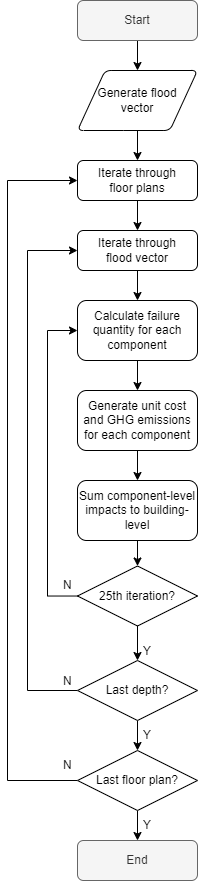

The diagram above was exported from draw.io. Its source (the exported page's mxGraphModel, read from the mxfile embedded in the PNG):
<mxGraphModel dx="1292" dy="974" grid="1" gridSize="10" guides="1" tooltips="1" connect="1" arrows="1" fold="1" page="1" pageScale="1" pageWidth="827" pageHeight="1169" math="0" shadow="0">
  <root>
    <mxCell id="WIyWlLk6GJQsqaUBKTNV-0" />
    <mxCell id="WIyWlLk6GJQsqaUBKTNV-1" parent="WIyWlLk6GJQsqaUBKTNV-0" />
    <mxCell id="EOtOVI_6m8V646GIV-XI-22" value="" style="edgeStyle=orthogonalEdgeStyle;rounded=0;orthogonalLoop=1;jettySize=auto;html=1;" edge="1" parent="WIyWlLk6GJQsqaUBKTNV-1" source="WIyWlLk6GJQsqaUBKTNV-3" target="EOtOVI_6m8V646GIV-XI-5">
      <mxGeometry relative="1" as="geometry" />
    </mxCell>
    <mxCell id="WIyWlLk6GJQsqaUBKTNV-3" value="Start" style="rounded=1;whiteSpace=wrap;html=1;fontSize=12;glass=0;strokeWidth=1;shadow=0;fillColor=#f5f5f5;fontColor=#333333;strokeColor=#666666;" parent="WIyWlLk6GJQsqaUBKTNV-1" vertex="1">
      <mxGeometry x="160" y="70" width="120" height="40" as="geometry" />
    </mxCell>
    <mxCell id="EOtOVI_6m8V646GIV-XI-43" style="edgeStyle=orthogonalEdgeStyle;rounded=0;orthogonalLoop=1;jettySize=auto;html=1;entryX=0.5;entryY=0;entryDx=0;entryDy=0;" edge="1" parent="WIyWlLk6GJQsqaUBKTNV-1" source="EOtOVI_6m8V646GIV-XI-4" target="EOtOVI_6m8V646GIV-XI-7">
      <mxGeometry relative="1" as="geometry" />
    </mxCell>
    <mxCell id="EOtOVI_6m8V646GIV-XI-4" value="Iterate through&lt;br&gt;floor plans" style="rounded=1;whiteSpace=wrap;html=1;fontSize=12;glass=0;strokeWidth=1;shadow=0;" vertex="1" parent="WIyWlLk6GJQsqaUBKTNV-1">
      <mxGeometry x="160" y="230" width="120" height="40" as="geometry" />
    </mxCell>
    <mxCell id="EOtOVI_6m8V646GIV-XI-21" value="" style="edgeStyle=orthogonalEdgeStyle;rounded=0;orthogonalLoop=1;jettySize=auto;html=1;" edge="1" parent="WIyWlLk6GJQsqaUBKTNV-1" source="EOtOVI_6m8V646GIV-XI-5" target="EOtOVI_6m8V646GIV-XI-4">
      <mxGeometry relative="1" as="geometry" />
    </mxCell>
    <mxCell id="EOtOVI_6m8V646GIV-XI-5" value="Generate flood&lt;br&gt;vector" style="shape=parallelogram;html=1;strokeWidth=1;perimeter=parallelogramPerimeter;whiteSpace=wrap;rounded=1;arcSize=12;size=0.23;" vertex="1" parent="WIyWlLk6GJQsqaUBKTNV-1">
      <mxGeometry x="160" y="140" width="120" height="60" as="geometry" />
    </mxCell>
    <mxCell id="EOtOVI_6m8V646GIV-XI-18" value="" style="edgeStyle=orthogonalEdgeStyle;rounded=0;orthogonalLoop=1;jettySize=auto;html=1;" edge="1" parent="WIyWlLk6GJQsqaUBKTNV-1" source="EOtOVI_6m8V646GIV-XI-7" target="EOtOVI_6m8V646GIV-XI-8">
      <mxGeometry relative="1" as="geometry" />
    </mxCell>
    <mxCell id="EOtOVI_6m8V646GIV-XI-7" value="Iterate through&lt;br&gt;flood vector" style="rounded=1;whiteSpace=wrap;html=1;fontSize=12;glass=0;strokeWidth=1;shadow=0;" vertex="1" parent="WIyWlLk6GJQsqaUBKTNV-1">
      <mxGeometry x="160" y="300" width="120" height="40" as="geometry" />
    </mxCell>
    <mxCell id="EOtOVI_6m8V646GIV-XI-16" value="" style="edgeStyle=orthogonalEdgeStyle;rounded=0;orthogonalLoop=1;jettySize=auto;html=1;" edge="1" parent="WIyWlLk6GJQsqaUBKTNV-1" source="EOtOVI_6m8V646GIV-XI-8" target="EOtOVI_6m8V646GIV-XI-9">
      <mxGeometry relative="1" as="geometry" />
    </mxCell>
    <mxCell id="EOtOVI_6m8V646GIV-XI-8" value="Calculate failure quantity for each component" style="rounded=1;whiteSpace=wrap;html=1;fontSize=12;glass=0;strokeWidth=1;shadow=0;" vertex="1" parent="WIyWlLk6GJQsqaUBKTNV-1">
      <mxGeometry x="160" y="370" width="120" height="60" as="geometry" />
    </mxCell>
    <mxCell id="EOtOVI_6m8V646GIV-XI-31" style="edgeStyle=orthogonalEdgeStyle;rounded=0;orthogonalLoop=1;jettySize=auto;html=1;entryX=0.5;entryY=0;entryDx=0;entryDy=0;" edge="1" parent="WIyWlLk6GJQsqaUBKTNV-1" source="EOtOVI_6m8V646GIV-XI-9" target="EOtOVI_6m8V646GIV-XI-30">
      <mxGeometry relative="1" as="geometry" />
    </mxCell>
    <mxCell id="EOtOVI_6m8V646GIV-XI-9" value="Generate unit cost and GHG emissions for each component" style="rounded=1;whiteSpace=wrap;html=1;fontSize=12;glass=0;strokeWidth=1;shadow=0;" vertex="1" parent="WIyWlLk6GJQsqaUBKTNV-1">
      <mxGeometry x="160" y="460" width="120" height="60" as="geometry" />
    </mxCell>
    <mxCell id="EOtOVI_6m8V646GIV-XI-11" style="edgeStyle=orthogonalEdgeStyle;rounded=0;orthogonalLoop=1;jettySize=auto;html=1;entryX=0;entryY=0.5;entryDx=0;entryDy=0;" edge="1" parent="WIyWlLk6GJQsqaUBKTNV-1" source="EOtOVI_6m8V646GIV-XI-10" target="EOtOVI_6m8V646GIV-XI-8">
      <mxGeometry relative="1" as="geometry">
        <Array as="points">
          <mxPoint x="130" y="666" />
          <mxPoint x="130" y="400" />
        </Array>
      </mxGeometry>
    </mxCell>
    <mxCell id="EOtOVI_6m8V646GIV-XI-15" value="" style="edgeStyle=orthogonalEdgeStyle;rounded=0;orthogonalLoop=1;jettySize=auto;html=1;" edge="1" parent="WIyWlLk6GJQsqaUBKTNV-1" source="EOtOVI_6m8V646GIV-XI-10" target="EOtOVI_6m8V646GIV-XI-14">
      <mxGeometry relative="1" as="geometry" />
    </mxCell>
    <mxCell id="EOtOVI_6m8V646GIV-XI-10" value="25th iteration?" style="strokeWidth=1;html=1;shape=mxgraph.flowchart.decision;whiteSpace=wrap;" vertex="1" parent="WIyWlLk6GJQsqaUBKTNV-1">
      <mxGeometry x="160" y="635.5" width="120" height="60" as="geometry" />
    </mxCell>
    <mxCell id="EOtOVI_6m8V646GIV-XI-12" value="N" style="text;strokeColor=none;fillColor=none;align=left;verticalAlign=middle;spacingLeft=4;spacingRight=4;overflow=hidden;points=[[0,0.5],[1,0.5]];portConstraint=eastwest;rotatable=0;whiteSpace=wrap;html=1;" vertex="1" parent="WIyWlLk6GJQsqaUBKTNV-1">
      <mxGeometry x="140" y="640" width="20" height="30" as="geometry" />
    </mxCell>
    <mxCell id="EOtOVI_6m8V646GIV-XI-29" style="edgeStyle=orthogonalEdgeStyle;rounded=0;orthogonalLoop=1;jettySize=auto;html=1;entryX=0;entryY=0.5;entryDx=0;entryDy=0;" edge="1" parent="WIyWlLk6GJQsqaUBKTNV-1" source="EOtOVI_6m8V646GIV-XI-14" target="EOtOVI_6m8V646GIV-XI-7">
      <mxGeometry relative="1" as="geometry">
        <Array as="points">
          <mxPoint x="110" y="760" />
          <mxPoint x="110" y="320" />
        </Array>
      </mxGeometry>
    </mxCell>
    <mxCell id="EOtOVI_6m8V646GIV-XI-36" value="" style="edgeStyle=orthogonalEdgeStyle;rounded=0;orthogonalLoop=1;jettySize=auto;html=1;" edge="1" parent="WIyWlLk6GJQsqaUBKTNV-1" source="EOtOVI_6m8V646GIV-XI-14" target="EOtOVI_6m8V646GIV-XI-35">
      <mxGeometry relative="1" as="geometry" />
    </mxCell>
    <mxCell id="EOtOVI_6m8V646GIV-XI-14" value="Last depth?" style="strokeWidth=1;html=1;shape=mxgraph.flowchart.decision;whiteSpace=wrap;" vertex="1" parent="WIyWlLk6GJQsqaUBKTNV-1">
      <mxGeometry x="160" y="730" width="120" height="60" as="geometry" />
    </mxCell>
    <mxCell id="EOtOVI_6m8V646GIV-XI-27" value="Y" style="text;strokeColor=none;fillColor=none;align=left;verticalAlign=middle;spacingLeft=4;spacingRight=4;overflow=hidden;points=[[0,0.5],[1,0.5]];portConstraint=eastwest;rotatable=0;whiteSpace=wrap;html=1;" vertex="1" parent="WIyWlLk6GJQsqaUBKTNV-1">
      <mxGeometry x="220" y="705.5" width="20" height="30" as="geometry" />
    </mxCell>
    <mxCell id="EOtOVI_6m8V646GIV-XI-30" value="Sum component-level impacts to building-level" style="rounded=1;whiteSpace=wrap;html=1;fontSize=12;glass=0;strokeWidth=1;shadow=0;" vertex="1" parent="WIyWlLk6GJQsqaUBKTNV-1">
      <mxGeometry x="160" y="550" width="120" height="60" as="geometry" />
    </mxCell>
    <mxCell id="EOtOVI_6m8V646GIV-XI-32" style="edgeStyle=orthogonalEdgeStyle;rounded=0;orthogonalLoop=1;jettySize=auto;html=1;entryX=0.5;entryY=0;entryDx=0;entryDy=0;entryPerimeter=0;" edge="1" parent="WIyWlLk6GJQsqaUBKTNV-1" source="EOtOVI_6m8V646GIV-XI-30" target="EOtOVI_6m8V646GIV-XI-10">
      <mxGeometry relative="1" as="geometry" />
    </mxCell>
    <mxCell id="EOtOVI_6m8V646GIV-XI-33" value="N" style="text;strokeColor=none;fillColor=none;align=left;verticalAlign=middle;spacingLeft=4;spacingRight=4;overflow=hidden;points=[[0,0.5],[1,0.5]];portConstraint=eastwest;rotatable=0;whiteSpace=wrap;html=1;" vertex="1" parent="WIyWlLk6GJQsqaUBKTNV-1">
      <mxGeometry x="140" y="735.5" width="20" height="30" as="geometry" />
    </mxCell>
    <mxCell id="EOtOVI_6m8V646GIV-XI-37" style="edgeStyle=orthogonalEdgeStyle;rounded=0;orthogonalLoop=1;jettySize=auto;html=1;entryX=0;entryY=0.5;entryDx=0;entryDy=0;" edge="1" parent="WIyWlLk6GJQsqaUBKTNV-1" source="EOtOVI_6m8V646GIV-XI-35" target="EOtOVI_6m8V646GIV-XI-4">
      <mxGeometry relative="1" as="geometry">
        <Array as="points">
          <mxPoint x="90" y="850" />
          <mxPoint x="90" y="250" />
        </Array>
      </mxGeometry>
    </mxCell>
    <mxCell id="EOtOVI_6m8V646GIV-XI-42" style="edgeStyle=orthogonalEdgeStyle;rounded=0;orthogonalLoop=1;jettySize=auto;html=1;entryX=0.5;entryY=0;entryDx=0;entryDy=0;" edge="1" parent="WIyWlLk6GJQsqaUBKTNV-1" source="EOtOVI_6m8V646GIV-XI-35" target="EOtOVI_6m8V646GIV-XI-41">
      <mxGeometry relative="1" as="geometry" />
    </mxCell>
    <mxCell id="EOtOVI_6m8V646GIV-XI-35" value="Last floor plan?" style="strokeWidth=1;html=1;shape=mxgraph.flowchart.decision;whiteSpace=wrap;" vertex="1" parent="WIyWlLk6GJQsqaUBKTNV-1">
      <mxGeometry x="160" y="820" width="120" height="60" as="geometry" />
    </mxCell>
    <mxCell id="EOtOVI_6m8V646GIV-XI-38" value="N" style="text;strokeColor=none;fillColor=none;align=left;verticalAlign=middle;spacingLeft=4;spacingRight=4;overflow=hidden;points=[[0,0.5],[1,0.5]];portConstraint=eastwest;rotatable=0;whiteSpace=wrap;html=1;" vertex="1" parent="WIyWlLk6GJQsqaUBKTNV-1">
      <mxGeometry x="140" y="820" width="20" height="30" as="geometry" />
    </mxCell>
    <mxCell id="EOtOVI_6m8V646GIV-XI-39" value="Y" style="text;strokeColor=none;fillColor=none;align=left;verticalAlign=middle;spacingLeft=4;spacingRight=4;overflow=hidden;points=[[0,0.5],[1,0.5]];portConstraint=eastwest;rotatable=0;whiteSpace=wrap;html=1;" vertex="1" parent="WIyWlLk6GJQsqaUBKTNV-1">
      <mxGeometry x="220" y="790" width="20" height="30" as="geometry" />
    </mxCell>
    <mxCell id="EOtOVI_6m8V646GIV-XI-40" value="Y" style="text;strokeColor=none;fillColor=none;align=left;verticalAlign=middle;spacingLeft=4;spacingRight=4;overflow=hidden;points=[[0,0.5],[1,0.5]];portConstraint=eastwest;rotatable=0;whiteSpace=wrap;html=1;" vertex="1" parent="WIyWlLk6GJQsqaUBKTNV-1">
      <mxGeometry x="220" y="880" width="20" height="30" as="geometry" />
    </mxCell>
    <mxCell id="EOtOVI_6m8V646GIV-XI-41" value="End" style="rounded=1;whiteSpace=wrap;html=1;fontSize=12;glass=0;strokeWidth=1;shadow=0;fillColor=#f5f5f5;fontColor=#333333;strokeColor=#666666;" vertex="1" parent="WIyWlLk6GJQsqaUBKTNV-1">
      <mxGeometry x="160" y="910" width="120" height="40" as="geometry" />
    </mxCell>
  </root>
</mxGraphModel>